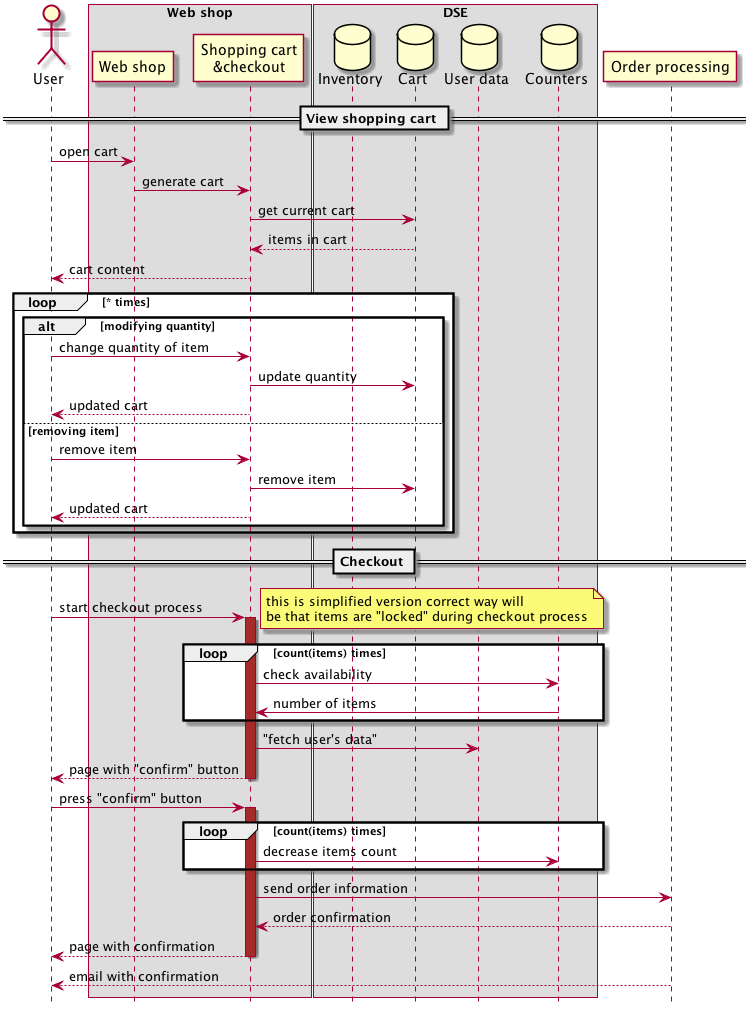

The diagram above was rendered by PlantUML. Its source (embedded in the PNG):
@startuml

hide footbox

actor User as user
box "Web shop"
participant "Web shop" as wshop
participant "Shopping cart\n&checkout" as wcart
end box

box "DSE"
database "Inventory" as inventory
database "Cart" as cart
database "User data" as udata
database "Counters" as counters
end box

participant "Order processing" as orders

== View shopping cart ==

user -> wshop: open cart
wshop -> wcart: generate cart
wcart -> cart: get current cart
cart --> wcart: items in cart
wcart --> user: cart content
loop * times
alt modifying quantity
user -> wcart: change quantity of item
wcart -> cart: update quantity
wcart --> user: updated cart
else removing item
user -> wcart: remove item
wcart -> cart: remove item
wcart --> user: updated cart
end
end

== Checkout ==

user -> wcart: start checkout process
note right
  this is simplified version correct way will
  be that items are "locked" during checkout process
end note
activate wcart #brown
loop count(items) times
wcart -> counters: check availability
counters -> wcart: number of items
end
wcart -> udata: "fetch user's data"
wcart --> user: page with "confirm" button
deactivate wcart

user -> wcart: press "confirm" button
activate wcart #brown
loop count(items) times
wcart -> counters: decrease items count
end
wcart -> orders: send order information
orders --> wcart: order confirmation
wcart --> user: page with confirmation
deactivate wcart
orders --> user: email with confirmation

@enduml